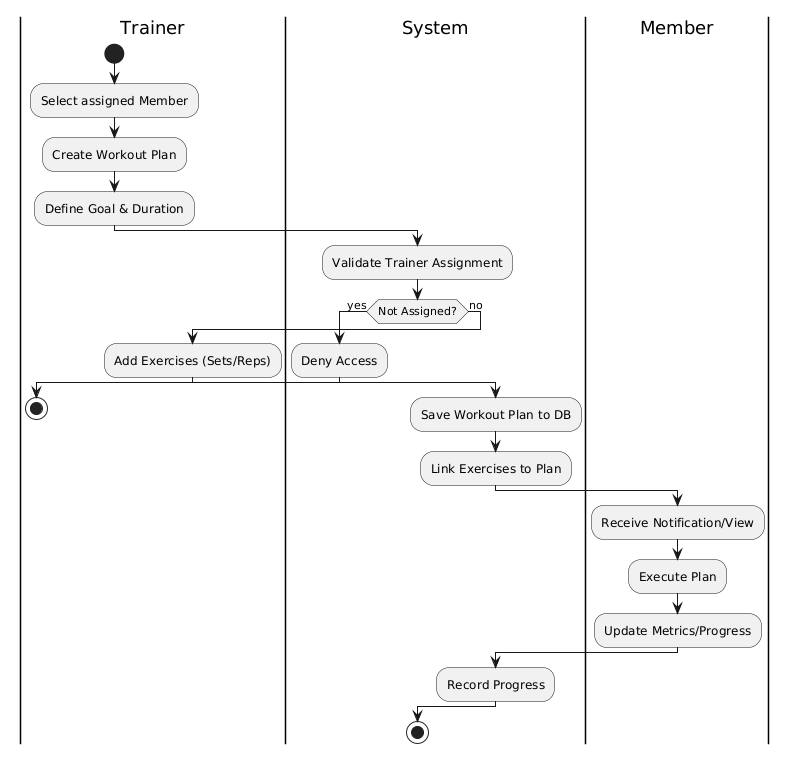

The diagram above was rendered by PlantUML. Its source (embedded in the PNG):
@startuml
|Trainer|
start
:Select assigned Member;
:Create Workout Plan;
:Define Goal & Duration;
|System|
:Validate Trainer Assignment;
if (Not Assigned?) then (yes)
  :Deny Access;
  |Trainer|
  stop
else (no)
  |Trainer|
  :Add Exercises (Sets/Reps);
  |System|
  :Save Workout Plan to DB;
  :Link Exercises to Plan;
  |Member|
  :Receive Notification/View;
  :Execute Plan;
  :Update Metrics/Progress;
  |System|
  :Record Progress;
endif
stop
@enduml